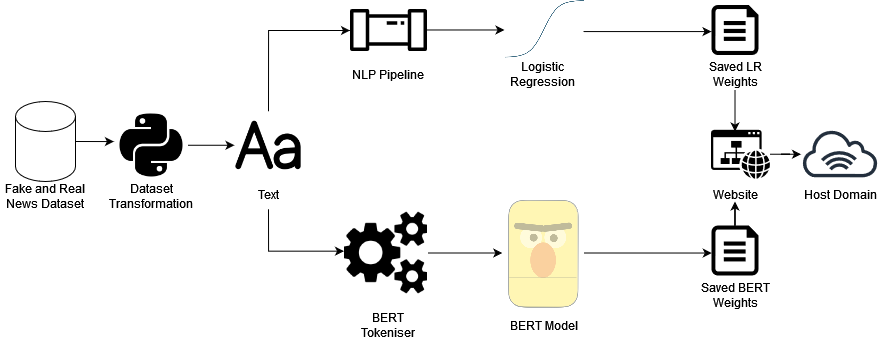

The diagram above was exported from draw.io. Its source (the exported page's mxGraphModel, read from the mxfile embedded in the PNG):
<mxGraphModel dx="1720" dy="755" grid="1" gridSize="10" guides="1" tooltips="1" connect="1" arrows="1" fold="1" page="1" pageScale="1" pageWidth="827" pageHeight="1169" math="0" shadow="0">
  <root>
    <mxCell id="0" />
    <mxCell id="1" parent="0" />
    <mxCell id="2" style="edgeStyle=orthogonalEdgeStyle;rounded=0;orthogonalLoop=1;jettySize=auto;html=1;exitX=1;exitY=0.5;exitDx=0;exitDy=0;exitPerimeter=0;entryX=-0.022;entryY=0.459;entryDx=0;entryDy=0;entryPerimeter=0;" edge="1" source="3" target="15" parent="1">
      <mxGeometry relative="1" as="geometry" />
    </mxCell>
    <mxCell id="3" value="" style="shape=cylinder3;whiteSpace=wrap;html=1;boundedLbl=1;backgroundOutline=1;size=15;" vertex="1" parent="1">
      <mxGeometry x="20" y="170" width="60" height="80" as="geometry" />
    </mxCell>
    <mxCell id="4" style="edgeStyle=orthogonalEdgeStyle;rounded=0;orthogonalLoop=1;jettySize=auto;html=1;exitX=0.5;exitY=0;exitDx=0;exitDy=0;" edge="1" source="5" target="7" parent="1">
      <mxGeometry relative="1" as="geometry">
        <Array as="points">
          <mxPoint x="273" y="99" />
        </Array>
      </mxGeometry>
    </mxCell>
    <mxCell id="5" value="" style="shape=image;html=1;verticalAlign=top;verticalLabelPosition=bottom;labelBackgroundColor=#ffffff;imageAspect=0;aspect=fixed;image=https://cdn1.iconfinder.com/data/icons/ionicons-fill-vol-2/512/text-128.png" vertex="1" parent="1">
      <mxGeometry x="239" y="179.76" width="68" height="68" as="geometry" />
    </mxCell>
    <mxCell id="6" style="edgeStyle=orthogonalEdgeStyle;rounded=0;orthogonalLoop=1;jettySize=auto;html=1;entryX=0;entryY=0.5;entryDx=0;entryDy=0;" edge="1" source="7" target="9" parent="1">
      <mxGeometry relative="1" as="geometry" />
    </mxCell>
    <mxCell id="7" value="" style="sketch=0;outlineConnect=0;fontColor=#232F3E;gradientColor=none;fillColor=#000000;strokeColor=#000000;dashed=0;verticalLabelPosition=bottom;verticalAlign=top;align=center;html=1;fontSize=12;fontStyle=0;aspect=fixed;pointerEvents=1;shape=mxgraph.aws4.iot_analytics_pipeline;" vertex="1" parent="1">
      <mxGeometry x="354" y="77.47999999999999" width="78" height="42" as="geometry" />
    </mxCell>
    <mxCell id="8" style="edgeStyle=orthogonalEdgeStyle;rounded=0;orthogonalLoop=1;jettySize=auto;html=1;" edge="1" source="9" target="16" parent="1">
      <mxGeometry relative="1" as="geometry">
        <Array as="points">
          <mxPoint x="660" y="100" />
          <mxPoint x="660" y="100" />
        </Array>
      </mxGeometry>
    </mxCell>
    <mxCell id="9" value="" style="shape=image;verticalLabelPosition=bottom;labelBackgroundColor=default;verticalAlign=top;aspect=fixed;imageAspect=0;image=https://1.bp.blogspot.com/-fnXbzLQuXhw/Xf__4nodzqI/AAAAAAAAPUY/D90ll56QvokjiDsUWVrkMrEti7nZGsPtQCEwYBhgL/s1600/Demonstrate%2BSmall%2B2.png;clipPath=inset(0% 4% 16.27% 3%);rotation=0;flipH=1;" vertex="1" parent="1">
      <mxGeometry x="509" y="68.95999999999998" width="79" height="59.04" as="geometry" />
    </mxCell>
    <mxCell id="10" style="edgeStyle=orthogonalEdgeStyle;rounded=0;orthogonalLoop=1;jettySize=auto;html=1;entryX=0;entryY=0.5;entryDx=0;entryDy=0;" edge="1" source="11" target="13" parent="1">
      <mxGeometry relative="1" as="geometry" />
    </mxCell>
    <mxCell id="11" value="" style="shape=image;html=1;verticalAlign=top;verticalLabelPosition=bottom;labelBackgroundColor=#ffffff;imageAspect=0;aspect=fixed;image=https://cdn2.iconfinder.com/data/icons/font-awesome/1792/gears-128.png;strokeColor=#000000;fillColor=#000000;" vertex="1" parent="1">
      <mxGeometry x="349" y="280" width="83" height="83" as="geometry" />
    </mxCell>
    <mxCell id="12" style="edgeStyle=orthogonalEdgeStyle;rounded=0;orthogonalLoop=1;jettySize=auto;html=1;exitX=1;exitY=0.5;exitDx=0;exitDy=0;entryX=0.005;entryY=0.551;entryDx=0;entryDy=0;entryPerimeter=0;" edge="1" source="13" target="33" parent="1">
      <mxGeometry relative="1" as="geometry">
        <mxPoint x="690" y="321.56097560975616" as="targetPoint" />
      </mxGeometry>
    </mxCell>
    <mxCell id="13" value="" style="shape=image;verticalLabelPosition=bottom;labelBackgroundColor=default;verticalAlign=top;aspect=fixed;imageAspect=0;image=https://jalammar.github.io/images/bert-base-bert-large.png;clipPath=inset(0.41% 20.67% 10.57% 53.33%);" vertex="1" parent="1">
      <mxGeometry x="506.79" y="264.5" width="81.21" height="114" as="geometry" />
    </mxCell>
    <mxCell id="14" style="edgeStyle=orthogonalEdgeStyle;rounded=0;orthogonalLoop=1;jettySize=auto;html=1;exitX=1;exitY=0.5;exitDx=0;exitDy=0;entryX=0;entryY=0.5;entryDx=0;entryDy=0;" edge="1" source="15" target="5" parent="1">
      <mxGeometry relative="1" as="geometry">
        <mxPoint x="230" y="213.76" as="targetPoint" />
      </mxGeometry>
    </mxCell>
    <mxCell id="15" value="" style="shape=image;html=1;verticalAlign=top;verticalLabelPosition=bottom;labelBackgroundColor=#ffffff;imageAspect=0;aspect=fixed;image=https://cdn1.iconfinder.com/data/icons/ionicons-fill-vol-2/512/logo-python-128.png;strokeColor=#000000;fillColor=#000000;" vertex="1" parent="1">
      <mxGeometry x="120" y="177.51999999999998" width="72.48" height="72.48" as="geometry" />
    </mxCell>
    <mxCell id="16" value="" style="sketch=0;aspect=fixed;pointerEvents=1;shadow=0;dashed=0;html=1;strokeColor=none;labelPosition=center;verticalLabelPosition=bottom;verticalAlign=top;align=center;fillColor=#000000;shape=mxgraph.azure.file" vertex="1" parent="1">
      <mxGeometry x="716" y="73.47999999999999" width="47" height="50" as="geometry" />
    </mxCell>
    <mxCell id="17" style="edgeStyle=orthogonalEdgeStyle;rounded=0;orthogonalLoop=1;jettySize=auto;html=1;" edge="1" source="18" parent="1">
      <mxGeometry relative="1" as="geometry">
        <mxPoint x="805.5" y="222.76" as="targetPoint" />
      </mxGeometry>
    </mxCell>
    <mxCell id="18" value="" style="sketch=0;pointerEvents=1;shadow=0;dashed=0;html=1;strokeColor=none;fillColor=#000000;labelPosition=center;verticalLabelPosition=bottom;verticalAlign=top;outlineConnect=0;align=center;shape=mxgraph.office.concepts.website;" vertex="1" parent="1">
      <mxGeometry x="715.5" y="198.26" width="59" height="49" as="geometry" />
    </mxCell>
    <mxCell id="19" value="" style="sketch=0;outlineConnect=0;fontColor=#232F3E;gradientColor=none;fillColor=#232F3D;strokeColor=none;dashed=0;verticalLabelPosition=bottom;verticalAlign=top;align=center;html=1;fontSize=12;fontStyle=0;aspect=fixed;pointerEvents=1;shape=mxgraph.aws4.internet_alt1;" vertex="1" parent="1">
      <mxGeometry x="805.5" y="197.76" width="78" height="48" as="geometry" />
    </mxCell>
    <mxCell id="20" value="Fake and Real News Dataset" style="text;html=1;strokeColor=none;fillColor=none;align=center;verticalAlign=middle;whiteSpace=wrap;rounded=0;" vertex="1" parent="1">
      <mxGeometry x="5" y="250" width="90" height="30" as="geometry" />
    </mxCell>
    <mxCell id="21" value="Dataset Transformation" style="text;html=1;strokeColor=none;fillColor=none;align=center;verticalAlign=middle;whiteSpace=wrap;rounded=0;" vertex="1" parent="1">
      <mxGeometry x="111.24" y="250" width="90" height="30" as="geometry" />
    </mxCell>
    <mxCell id="22" style="edgeStyle=orthogonalEdgeStyle;rounded=0;orthogonalLoop=1;jettySize=auto;html=1;exitX=0.5;exitY=1;exitDx=0;exitDy=0;entryX=-0.006;entryY=0.478;entryDx=0;entryDy=0;entryPerimeter=0;" edge="1" source="23" target="11" parent="1">
      <mxGeometry relative="1" as="geometry" />
    </mxCell>
    <mxCell id="23" value="Text" style="text;html=1;strokeColor=none;fillColor=none;align=center;verticalAlign=middle;whiteSpace=wrap;rounded=0;" vertex="1" parent="1">
      <mxGeometry x="228" y="247.76" width="90" height="30" as="geometry" />
    </mxCell>
    <mxCell id="24" value="NLP Pipeline" style="text;html=1;strokeColor=none;fillColor=none;align=center;verticalAlign=middle;whiteSpace=wrap;rounded=0;" vertex="1" parent="1">
      <mxGeometry x="348" y="128" width="90" height="30" as="geometry" />
    </mxCell>
    <mxCell id="25" value="BERT Model" style="text;html=1;strokeColor=none;fillColor=none;align=center;verticalAlign=middle;whiteSpace=wrap;rounded=0;" vertex="1" parent="1">
      <mxGeometry x="503.5" y="378.5" width="90" height="30" as="geometry" />
    </mxCell>
    <mxCell id="26" value="BERT Tokeniser" style="text;html=1;strokeColor=none;fillColor=none;align=center;verticalAlign=middle;whiteSpace=wrap;rounded=0;" vertex="1" parent="1">
      <mxGeometry x="348" y="378.5" width="90" height="30" as="geometry" />
    </mxCell>
    <mxCell id="27" value="Logistic Regression" style="text;html=1;strokeColor=none;fillColor=none;align=center;verticalAlign=middle;whiteSpace=wrap;rounded=0;" vertex="1" parent="1">
      <mxGeometry x="502.39" y="128" width="90" height="30" as="geometry" />
    </mxCell>
    <mxCell id="28" style="edgeStyle=orthogonalEdgeStyle;rounded=0;orthogonalLoop=1;jettySize=auto;html=1;entryX=0.407;entryY=0.036;entryDx=0;entryDy=0;entryPerimeter=0;" edge="1" source="29" target="18" parent="1">
      <mxGeometry relative="1" as="geometry" />
    </mxCell>
    <mxCell id="29" value="Saved LR Weights" style="text;html=1;strokeColor=none;fillColor=none;align=center;verticalAlign=middle;whiteSpace=wrap;rounded=0;" vertex="1" parent="1">
      <mxGeometry x="694.5" y="128" width="90" height="30" as="geometry" />
    </mxCell>
    <mxCell id="30" value="Website" style="text;html=1;strokeColor=none;fillColor=none;align=center;verticalAlign=middle;whiteSpace=wrap;rounded=0;" vertex="1" parent="1">
      <mxGeometry x="694.5" y="247.76" width="90" height="30" as="geometry" />
    </mxCell>
    <mxCell id="31" value="Host Domain" style="text;html=1;strokeColor=none;fillColor=none;align=center;verticalAlign=middle;whiteSpace=wrap;rounded=0;" vertex="1" parent="1">
      <mxGeometry x="799.5" y="247.76" width="90" height="30" as="geometry" />
    </mxCell>
    <mxCell id="32" style="edgeStyle=orthogonalEdgeStyle;rounded=0;orthogonalLoop=1;jettySize=auto;html=1;entryX=0.5;entryY=0.741;entryDx=0;entryDy=0;entryPerimeter=0;" edge="1" source="33" target="30" parent="1">
      <mxGeometry relative="1" as="geometry" />
    </mxCell>
    <mxCell id="33" value="" style="sketch=0;aspect=fixed;pointerEvents=1;shadow=0;dashed=0;html=1;strokeColor=none;labelPosition=center;verticalLabelPosition=bottom;verticalAlign=top;align=center;fillColor=#000000;shape=mxgraph.azure.file" vertex="1" parent="1">
      <mxGeometry x="716" y="293.98" width="47" height="50" as="geometry" />
    </mxCell>
    <mxCell id="34" value="Saved BERT Weights" style="text;html=1;strokeColor=none;fillColor=none;align=center;verticalAlign=middle;whiteSpace=wrap;rounded=0;" vertex="1" parent="1">
      <mxGeometry x="694.5" y="348.5" width="90" height="30" as="geometry" />
    </mxCell>
  </root>
</mxGraphModel>